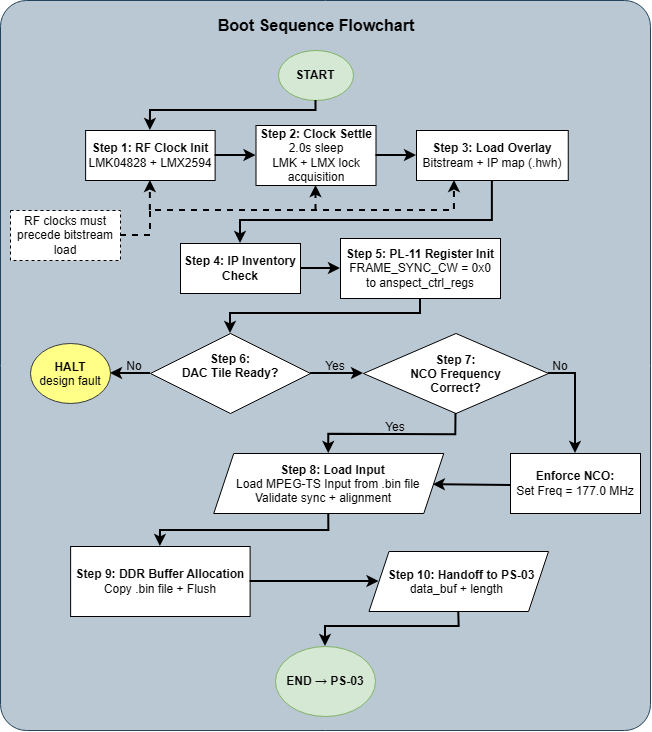

The diagram above was exported from draw.io. Its source (the exported page's mxGraphModel, read from the mxfile embedded in the PNG):
<mxGraphModel dx="1414" dy="751" grid="1" gridSize="10" guides="1" tooltips="1" connect="1" arrows="1" fold="1" page="1" pageScale="1" pageWidth="850" pageHeight="1100" math="0" shadow="0">
  <root>
    <mxCell id="0" />
    <mxCell id="1" parent="0" />
    <mxCell id="evhbK6RaTIzzv7E1qQK1-51" parent="1" style="rounded=1;whiteSpace=wrap;html=1;roundedPerimeter=1;fillColor=#bac8d3;strokeColor=#23445d;arcSize=4;" value="" vertex="1">
      <mxGeometry height="730" width="650" x="110" y="70" as="geometry" />
    </mxCell>
    <mxCell id="evhbK6RaTIzzv7E1qQK1-1" parent="1" style="ellipse;whiteSpace=wrap;html=1;shapeInside=1;fillColor=#d5e8d4;strokeColor=#82b366;" value="" vertex="1">
      <mxGeometry height="50" width="75" x="388" y="120" as="geometry" />
    </mxCell>
    <mxCell id="evhbK6RaTIzzv7E1qQK1-2" parent="1" style="rounded=0;whiteSpace=wrap;html=1;" value="&lt;b&gt;Step 1: RF Clock Init&lt;/b&gt;&lt;div&gt;LMK04828 + LMX2594&lt;/div&gt;" vertex="1">
      <mxGeometry height="50" width="129.5" x="195.12" y="200" as="geometry" />
    </mxCell>
    <mxCell id="evhbK6RaTIzzv7E1qQK1-3" parent="1" style="text;html=1;whiteSpace=wrap;strokeColor=none;fillColor=none;align=center;verticalAlign=middle;rounded=0;" value="&lt;b&gt;START&lt;/b&gt;" vertex="1">
      <mxGeometry height="30" width="60" x="395" y="130" as="geometry" />
    </mxCell>
    <mxCell id="evhbK6RaTIzzv7E1qQK1-4" parent="1" style="rounded=0;whiteSpace=wrap;html=1;dashed=1;" value="RF clocks must precede bitstream load" vertex="1">
      <mxGeometry height="50" width="110" x="120" y="280" as="geometry" />
    </mxCell>
    <mxCell id="evhbK6RaTIzzv7E1qQK1-5" parent="1" style="rounded=0;whiteSpace=wrap;html=1;" value="&lt;b&gt;Step 2: Clock Settle&lt;/b&gt;&lt;br&gt;2.0s sleep&lt;div&gt;LMK + LMX lock acquisition&lt;/div&gt;" vertex="1">
      <mxGeometry height="60" width="120" x="365.5" y="195" as="geometry" />
    </mxCell>
    <mxCell id="evhbK6RaTIzzv7E1qQK1-6" parent="1" style="rounded=0;whiteSpace=wrap;html=1;" value="&lt;b&gt;Step 3: Load Overlay&lt;/b&gt;&lt;br&gt;Bitstream + IP map (.hwh)" vertex="1">
      <mxGeometry height="50" width="151.75" x="526" y="200" as="geometry" />
    </mxCell>
    <mxCell id="evhbK6RaTIzzv7E1qQK1-7" parent="1" style="rounded=0;whiteSpace=wrap;html=1;" value="&lt;b&gt;Step 4: IP Inventory Check&lt;/b&gt;" vertex="1">
      <mxGeometry height="50" width="120" x="290" y="313" as="geometry" />
    </mxCell>
    <mxCell id="evhbK6RaTIzzv7E1qQK1-8" parent="1" style="rounded=0;whiteSpace=wrap;html=1;" value="&lt;b&gt;Step 5: PL-11 Register Init&lt;/b&gt;&lt;br&gt;FRAME_SYNC_CW = 0x0&lt;br&gt;  to anspect_ctrl_regs" vertex="1">
      <mxGeometry height="60" width="160" x="450" y="308" as="geometry" />
    </mxCell>
    <mxCell id="evhbK6RaTIzzv7E1qQK1-10" parent="1" style="rhombus;whiteSpace=wrap;html=1;shapeInside=1;" value="&lt;b&gt;Step 6:&lt;/b&gt;&lt;div&gt;&lt;b&gt;DAC Tile Ready?&lt;/b&gt;&lt;/div&gt;" vertex="1">
      <mxGeometry height="80" width="160" x="260" y="403" as="geometry" />
    </mxCell>
    <mxCell id="evhbK6RaTIzzv7E1qQK1-11" parent="1" style="ellipse;whiteSpace=wrap;html=1;shapeInside=1;fillColor=#ffff88;strokeColor=#36393d;" value="&lt;b&gt;HALT&lt;/b&gt;&lt;div&gt;design fault&lt;b&gt;&lt;/b&gt;&lt;/div&gt;" vertex="1">
      <mxGeometry height="60" width="80" x="140" y="413" as="geometry" />
    </mxCell>
    <mxCell id="evhbK6RaTIzzv7E1qQK1-14" parent="1" style="rounded=0;whiteSpace=wrap;html=1;" value="&lt;b&gt;Enforce NCO:&lt;/b&gt;&lt;br&gt;            Set Freq = 177.0 MHz" vertex="1">
      <mxGeometry height="60" width="130" x="620" y="523" as="geometry" />
    </mxCell>
    <mxCell id="evhbK6RaTIzzv7E1qQK1-15" parent="1" style="shape=parallelogram;perimeter=parallelogramPerimeter;whiteSpace=wrap;html=1;shapeInside=1;fixedSize=1;" value="&lt;b&gt;Step 8: Load Input&lt;/b&gt;&lt;br&gt;Load MPEG-TS Input from .bin file&lt;div&gt;Validate sync + alignment&lt;/div&gt;" vertex="1">
      <mxGeometry height="60" width="230" x="323.25" y="523" as="geometry" />
    </mxCell>
    <mxCell id="evhbK6RaTIzzv7E1qQK1-16" parent="1" style="rounded=0;whiteSpace=wrap;html=1;" value="&lt;b&gt;Step 9: DDR Buffer Allocation&lt;/b&gt;&lt;br&gt;Copy .bin file + Flush" vertex="1">
      <mxGeometry height="70" width="179.5" x="180.12" y="616" as="geometry" />
    </mxCell>
    <mxCell id="evhbK6RaTIzzv7E1qQK1-17" parent="1" style="shape=parallelogram;perimeter=parallelogramPerimeter;whiteSpace=wrap;html=1;shapeInside=1;fixedSize=1;" value="&lt;b&gt;Step 10: Handoff to PS-03&lt;/b&gt;&lt;br&gt;data_buf + length" vertex="1">
      <mxGeometry height="60" width="179.5" x="478.5" y="621" as="geometry" />
    </mxCell>
    <mxCell id="evhbK6RaTIzzv7E1qQK1-18" parent="1" style="ellipse;whiteSpace=wrap;html=1;shapeInside=1;fillColor=#d5e8d4;strokeColor=#82b366;" value="" vertex="1">
      <mxGeometry height="70" width="100" x="385" y="716" as="geometry" />
    </mxCell>
    <mxCell id="evhbK6RaTIzzv7E1qQK1-19" parent="1" style="text;html=1;whiteSpace=wrap;strokeColor=none;fillColor=none;align=center;verticalAlign=middle;rounded=0;" value="&lt;b&gt;END → PS-03&lt;/b&gt;" vertex="1">
      <mxGeometry height="30" width="80" x="395" y="736" as="geometry" />
    </mxCell>
    <mxCell id="evhbK6RaTIzzv7E1qQK1-21" parent="1" style="rhombus;whiteSpace=wrap;html=1;shapeInside=1;" value="&lt;b style=&quot;text-decoration-line: inherit;&quot;&gt;Step 7:&lt;/b&gt;&lt;div style=&quot;&quot;&gt;&lt;b&gt;NCO Frequency Correct?&lt;/b&gt;&lt;/div&gt;" vertex="1">
      <mxGeometry height="80" width="185" x="473" y="403" as="geometry" />
    </mxCell>
    <mxCell id="evhbK6RaTIzzv7E1qQK1-22" edge="1" parent="1" source="evhbK6RaTIzzv7E1qQK1-1" style="endArrow=classic;html=1;rounded=0;defaultLabelBackgroundColor=page;entryX=0.5;entryY=0;entryDx=0;entryDy=0;exitX=0.5;exitY=1;exitDx=0;exitDy=0;strokeWidth=2;" target="evhbK6RaTIzzv7E1qQK1-2" value="">
      <mxGeometry height="50" relative="1" width="50" as="geometry">
        <Array as="points">
          <mxPoint x="425.5" y="180" />
          <mxPoint x="260" y="180" />
        </Array>
        <mxPoint x="370" y="250" as="sourcePoint" />
        <mxPoint x="420" y="200" as="targetPoint" />
      </mxGeometry>
    </mxCell>
    <mxCell id="evhbK6RaTIzzv7E1qQK1-24" edge="1" parent="1" source="evhbK6RaTIzzv7E1qQK1-5" style="endArrow=classic;html=1;rounded=0;defaultLabelBackgroundColor=page;entryX=0;entryY=0.5;entryDx=0;entryDy=0;exitX=1;exitY=0.5;exitDx=0;exitDy=0;strokeWidth=2;" target="evhbK6RaTIzzv7E1qQK1-6" value="">
      <mxGeometry height="50" relative="1" width="50" as="geometry">
        <mxPoint x="357" y="320" as="sourcePoint" />
        <mxPoint x="546.625" y="265" as="targetPoint" />
      </mxGeometry>
    </mxCell>
    <mxCell id="evhbK6RaTIzzv7E1qQK1-26" edge="1" parent="1" source="evhbK6RaTIzzv7E1qQK1-7" style="endArrow=classic;html=1;rounded=0;defaultLabelBackgroundColor=page;entryX=0;entryY=0.5;entryDx=0;entryDy=0;exitX=1;exitY=0.5;exitDx=0;exitDy=0;strokeWidth=2;" target="evhbK6RaTIzzv7E1qQK1-8" value="">
      <mxGeometry height="50" relative="1" width="50" as="geometry">
        <mxPoint x="390" y="433" as="sourcePoint" />
        <mxPoint x="440" y="383" as="targetPoint" />
      </mxGeometry>
    </mxCell>
    <mxCell id="evhbK6RaTIzzv7E1qQK1-27" edge="1" parent="1" source="evhbK6RaTIzzv7E1qQK1-8" style="endArrow=classic;html=1;rounded=0;defaultLabelBackgroundColor=page;exitX=0.5;exitY=1;exitDx=0;exitDy=0;entryX=0.5;entryY=0;entryDx=0;entryDy=0;strokeWidth=2;" target="evhbK6RaTIzzv7E1qQK1-10" value="">
      <mxGeometry height="50" relative="1" width="50" as="geometry">
        <Array as="points">
          <mxPoint x="530" y="383" />
          <mxPoint x="340" y="383" />
        </Array>
        <mxPoint x="420" y="483" as="sourcePoint" />
        <mxPoint x="470" y="433" as="targetPoint" />
      </mxGeometry>
    </mxCell>
    <mxCell id="evhbK6RaTIzzv7E1qQK1-28" edge="1" parent="1" source="evhbK6RaTIzzv7E1qQK1-10" style="endArrow=classic;html=1;rounded=0;defaultLabelBackgroundColor=page;entryX=0;entryY=0.5;entryDx=0;entryDy=0;strokeWidth=2;" target="evhbK6RaTIzzv7E1qQK1-21" value="">
      <mxGeometry height="50" relative="1" width="50" as="geometry">
        <mxPoint x="400" y="533" as="sourcePoint" />
        <mxPoint x="450" y="483" as="targetPoint" />
      </mxGeometry>
    </mxCell>
    <mxCell id="evhbK6RaTIzzv7E1qQK1-29" edge="1" parent="1" source="evhbK6RaTIzzv7E1qQK1-10" style="endArrow=classic;html=1;rounded=0;defaultLabelBackgroundColor=page;entryX=1;entryY=0.5;entryDx=0;entryDy=0;strokeWidth=2;" target="evhbK6RaTIzzv7E1qQK1-11" value="">
      <mxGeometry height="50" relative="1" width="50" as="geometry">
        <mxPoint x="400" y="533" as="sourcePoint" />
        <mxPoint x="450" y="483" as="targetPoint" />
      </mxGeometry>
    </mxCell>
    <mxCell id="evhbK6RaTIzzv7E1qQK1-30" edge="1" parent="1" source="evhbK6RaTIzzv7E1qQK1-21" style="endArrow=classic;html=1;rounded=0;defaultLabelBackgroundColor=page;entryX=0.5;entryY=0;entryDx=0;entryDy=0;exitX=1;exitY=0.5;exitDx=0;exitDy=0;strokeWidth=2;" target="evhbK6RaTIzzv7E1qQK1-14" value="">
      <mxGeometry height="50" relative="1" width="50" as="geometry">
        <Array as="points">
          <mxPoint x="685" y="443" />
        </Array>
        <mxPoint x="520" y="533" as="sourcePoint" />
        <mxPoint x="570" y="483" as="targetPoint" />
      </mxGeometry>
    </mxCell>
    <mxCell id="evhbK6RaTIzzv7E1qQK1-31" edge="1" parent="1" source="evhbK6RaTIzzv7E1qQK1-21" style="endArrow=classic;html=1;rounded=0;defaultLabelBackgroundColor=page;entryX=0.5;entryY=0;entryDx=0;entryDy=0;exitX=0.5;exitY=1;exitDx=0;exitDy=0;strokeWidth=2;" target="evhbK6RaTIzzv7E1qQK1-15" value="">
      <mxGeometry height="50" relative="1" width="50" as="geometry">
        <Array as="points">
          <mxPoint x="565.3" y="504.30999999999995" />
          <mxPoint x="438.26" y="503.75" />
        </Array>
        <mxPoint x="490" y="553" as="sourcePoint" />
        <mxPoint x="540" y="503" as="targetPoint" />
      </mxGeometry>
    </mxCell>
    <mxCell id="evhbK6RaTIzzv7E1qQK1-32" edge="1" parent="1" source="evhbK6RaTIzzv7E1qQK1-14" style="endArrow=classic;html=1;rounded=0;defaultLabelBackgroundColor=page;exitX=0.002;exitY=0.534;exitDx=0;exitDy=0;exitPerimeter=0;strokeWidth=2;" target="evhbK6RaTIzzv7E1qQK1-15" value="">
      <mxGeometry height="50" relative="1" width="50" as="geometry">
        <mxPoint x="540" y="573" as="sourcePoint" />
        <mxPoint x="590" y="523" as="targetPoint" />
      </mxGeometry>
    </mxCell>
    <mxCell id="evhbK6RaTIzzv7E1qQK1-33" edge="1" parent="1" source="evhbK6RaTIzzv7E1qQK1-15" style="endArrow=classic;html=1;rounded=0;defaultLabelBackgroundColor=page;entryX=0.5;entryY=0;entryDx=0;entryDy=0;exitX=0.5;exitY=1;exitDx=0;exitDy=0;strokeWidth=2;" target="evhbK6RaTIzzv7E1qQK1-16" value="">
      <mxGeometry height="50" relative="1" width="50" as="geometry">
        <Array as="points">
          <mxPoint x="438.35" y="600" />
          <mxPoint x="270" y="600" />
        </Array>
        <mxPoint x="360" y="623" as="sourcePoint" />
        <mxPoint x="410" y="573" as="targetPoint" />
      </mxGeometry>
    </mxCell>
    <mxCell id="evhbK6RaTIzzv7E1qQK1-34" edge="1" parent="1" source="evhbK6RaTIzzv7E1qQK1-16" style="endArrow=classic;html=1;rounded=0;defaultLabelBackgroundColor=page;exitX=1;exitY=0.5;exitDx=0;exitDy=0;entryX=0;entryY=0.5;entryDx=0;entryDy=0;strokeWidth=2;" target="evhbK6RaTIzzv7E1qQK1-17" value="">
      <mxGeometry height="50" relative="1" width="50" as="geometry">
        <mxPoint x="420" y="686" as="sourcePoint" />
        <mxPoint x="470" y="636" as="targetPoint" />
      </mxGeometry>
    </mxCell>
    <mxCell id="evhbK6RaTIzzv7E1qQK1-35" edge="1" parent="1" source="evhbK6RaTIzzv7E1qQK1-17" style="endArrow=classic;html=1;rounded=0;defaultLabelBackgroundColor=page;exitX=0.5;exitY=1;exitDx=0;exitDy=0;entryX=0.5;entryY=0;entryDx=0;entryDy=0;strokeWidth=2;" target="evhbK6RaTIzzv7E1qQK1-18" value="">
      <mxGeometry height="50" relative="1" width="50" as="geometry">
        <Array as="points">
          <mxPoint x="568.67" y="695.89" />
          <mxPoint x="435" y="696" />
        </Array>
        <mxPoint x="450" y="726" as="sourcePoint" />
        <mxPoint x="500" y="676" as="targetPoint" />
      </mxGeometry>
    </mxCell>
    <mxCell id="evhbK6RaTIzzv7E1qQK1-36" parent="1" style="text;html=1;whiteSpace=wrap;strokeColor=none;fillColor=none;align=center;verticalAlign=middle;rounded=0;" value="No" vertex="1">
      <mxGeometry height="15" width="40" x="224" y="428" as="geometry" />
    </mxCell>
    <mxCell id="evhbK6RaTIzzv7E1qQK1-37" parent="1" style="text;html=1;whiteSpace=wrap;strokeColor=none;fillColor=none;align=center;verticalAlign=middle;rounded=0;" value="No" vertex="1">
      <mxGeometry height="15" width="40" x="650" y="428" as="geometry" />
    </mxCell>
    <mxCell id="evhbK6RaTIzzv7E1qQK1-38" parent="1" style="text;html=1;whiteSpace=wrap;strokeColor=none;fillColor=none;align=center;verticalAlign=middle;rounded=0;" value="Yes" vertex="1">
      <mxGeometry height="15" width="40" x="425" y="428" as="geometry" />
    </mxCell>
    <mxCell id="evhbK6RaTIzzv7E1qQK1-39" parent="1" style="text;html=1;whiteSpace=wrap;strokeColor=none;fillColor=none;align=center;verticalAlign=middle;rounded=0;" value="Yes" vertex="1">
      <mxGeometry height="15" width="40" x="485" y="489" as="geometry" />
    </mxCell>
    <mxCell id="evhbK6RaTIzzv7E1qQK1-44" edge="1" parent="1" source="evhbK6RaTIzzv7E1qQK1-2" style="endArrow=classic;html=1;rounded=0;defaultLabelBackgroundColor=page;entryX=0;entryY=0.5;entryDx=0;entryDy=0;exitX=1;exitY=0.5;exitDx=0;exitDy=0;strokeWidth=2;" target="evhbK6RaTIzzv7E1qQK1-5" value="">
      <mxGeometry height="50" relative="1" width="50" as="geometry">
        <mxPoint x="193.75" y="335" as="sourcePoint" />
        <mxPoint x="243.75" y="285" as="targetPoint" />
      </mxGeometry>
    </mxCell>
    <mxCell id="evhbK6RaTIzzv7E1qQK1-47" edge="1" parent="1" source="evhbK6RaTIzzv7E1qQK1-6" style="endArrow=classic;html=1;rounded=0;defaultLabelBackgroundColor=page;entryX=0.5;entryY=0;entryDx=0;entryDy=0;exitX=0.5;exitY=1;exitDx=0;exitDy=0;strokeWidth=2;" target="evhbK6RaTIzzv7E1qQK1-7" value="">
      <mxGeometry height="50" relative="1" width="50" as="geometry">
        <Array as="points">
          <mxPoint x="601.87" y="290" />
          <mxPoint x="350" y="290" />
        </Array>
        <mxPoint x="440" y="400" as="sourcePoint" />
        <mxPoint x="490" y="350" as="targetPoint" />
      </mxGeometry>
    </mxCell>
    <mxCell id="evhbK6RaTIzzv7E1qQK1-48" edge="1" parent="1" source="evhbK6RaTIzzv7E1qQK1-4" style="endArrow=classic;dashed=1;html=1;rounded=0;defaultLabelBackgroundColor=page;endFill=1;entryX=0.25;entryY=1;entryDx=0;entryDy=0;exitX=1;exitY=0.5;exitDx=0;exitDy=0;strokeWidth=2;" target="evhbK6RaTIzzv7E1qQK1-6" value="">
      <mxGeometry height="50" relative="1" width="50" x="0.0516" as="geometry">
        <Array as="points">
          <mxPoint x="260" y="305" />
          <mxPoint x="260" y="280" />
          <mxPoint x="563.94" y="280" />
        </Array>
        <mxPoint x="235" y="363" as="sourcePoint" />
        <mxPoint x="285" y="313" as="targetPoint" />
      </mxGeometry>
    </mxCell>
    <mxCell id="evhbK6RaTIzzv7E1qQK1-49" edge="1" parent="1" style="endArrow=classic;dashed=1;html=1;rounded=0;defaultLabelBackgroundColor=page;endFill=1;entryX=0.5;entryY=1;entryDx=0;entryDy=0;strokeWidth=2;" target="evhbK6RaTIzzv7E1qQK1-2" value="">
      <mxGeometry height="50" relative="1" width="50" as="geometry">
        <mxPoint x="259.87" y="280" as="sourcePoint" />
        <mxPoint x="400" y="290" as="targetPoint" />
      </mxGeometry>
    </mxCell>
    <mxCell id="evhbK6RaTIzzv7E1qQK1-50" edge="1" parent="1" style="endArrow=classic;dashed=1;html=1;rounded=0;defaultLabelBackgroundColor=page;endFill=1;entryX=0.5;entryY=1;entryDx=0;entryDy=0;strokeWidth=2;" target="evhbK6RaTIzzv7E1qQK1-5" value="">
      <mxGeometry height="50" relative="1" width="50" as="geometry">
        <mxPoint x="425.5" y="280" as="sourcePoint" />
        <mxPoint x="460" y="240" as="targetPoint" />
      </mxGeometry>
    </mxCell>
    <mxCell id="evhbK6RaTIzzv7E1qQK1-52" parent="1" style="text;html=1;whiteSpace=wrap;strokeColor=none;fillColor=none;align=center;verticalAlign=middle;rounded=0;" value="&lt;b&gt;&lt;font style=&quot;font-size: 16px;&quot;&gt;Boot Sequence Flowchart&lt;/font&gt;&lt;/b&gt;" vertex="1">
      <mxGeometry height="30" width="230" x="310.5" y="80" as="geometry" />
    </mxCell>
  </root>
</mxGraphModel>